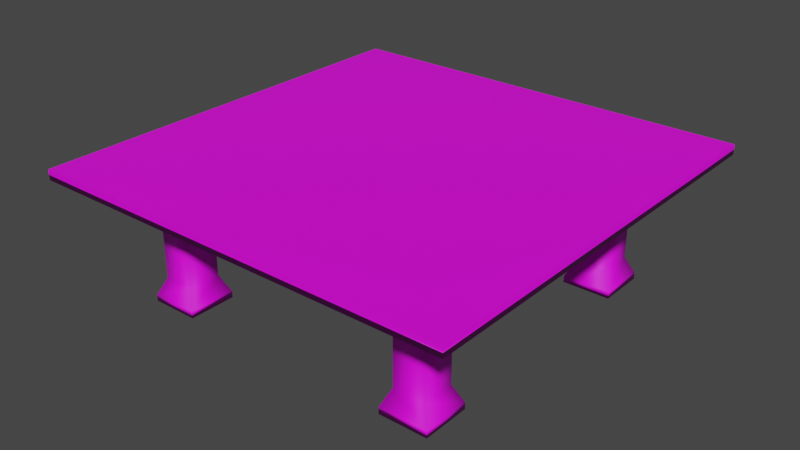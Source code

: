 # Source: table.blend  (saved by Blender 3.3.6; exported with 4.5.12 LTS)
import bpy
from mathutils import Matrix  # noqa: F401  (used for matrix-valued properties, if any)

bpy.ops.wm.read_factory_settings(use_empty=True)
scene = bpy.context.scene
scene.name = 'Scene'

# ---- collections
col_collection = bpy.data.collections.new('Collection'); scene.collection.children.link(col_collection)

# ---- images (referenced by path relative to the original .blend; pixels are not part of the script)
import os
ASSET_DIR = os.environ.get("B2B_ASSET_DIR", "")  # directory of the original .blend (textures are referenced by path, not embedded)
HERE = os.path.dirname(os.path.abspath(__file__))  # packed textures are extracted next to this script under _unpacked/

def load_image(name, relpath, width, height, colorspace="sRGB"):
    """Load a texture the original file referenced (path relative to the .blend, or extracted next to this script)."""
    p = next((c for c in (os.path.join(HERE, relpath), os.path.join(ASSET_DIR, relpath)) if relpath and os.path.exists(c)), "")
    if p:
        img = bpy.data.images.load(p, check_existing=True)
        img.name = name
    else:  # same state as the original file: an image datablock whose file is absent (Cycles renders it pink)
        img = bpy.data.images.new(name, width, height)
        img.source = "FILE"
        img.filepath = "//" + (relpath or name)
    img.colorspace_settings.name = colorspace
    return img
img_wood_texture_jpg_001 = load_image('wood texture.jpg.001', 'wood texture.jpg', 1024, 1024, 'sRGB')

# ---- materials (node trees are filled in below, after node groups)
mat_material = bpy.data.materials.new('Material')
mat_material.alpha_threshold = 0.0
mat_material.use_transparent_shadow = False
mat_material.roughness = 0.5
mat_material.line_color = (0.0, 0.0, 0.0, 1.0)

# ---- material node trees
mat_material.use_nodes = True; mat_material.node_tree.nodes.clear()
_N = mat_material.node_tree.nodes; _L = mat_material.node_tree.links
n0 = _N.new('ShaderNodeOutputMaterial'); n0.name = 'Material Output'; n0.location = (300, 300)
n1 = _N.new('ShaderNodeBsdfPrincipled'); n1.name = 'Principled BSDF'; n1.location = (10, 300)
n1.distribution = 'GGX'
n1.subsurface_method = 'RANDOM_WALK_SKIN'
n1.inputs[3].default_value = 1.45
n1.inputs[27].default_value = (0.0, 0.0, 0.0, 1.0)
n1.inputs[28].default_value = 1.0
n2 = _N.new('ShaderNodeTexImage'); n2.name = 'Image Texture'; n2.location = (-280, 280)
n2.image = img_wood_texture_jpg_001
_L.new(n1.outputs[0], n0.inputs[0])
_L.new(n2.outputs[0], n1.inputs[0])
n0.is_active_output = True

# ---- world
world_world = bpy.data.worlds.new('World'); scene.world = world_world
world_world.use_nodes = True; world_world.node_tree.nodes.clear()
_N = world_world.node_tree.nodes; _L = world_world.node_tree.links
n0 = _N.new('ShaderNodeOutputWorld'); n0.name = 'World Output'; n0.location = (300, 300)
n1 = _N.new('ShaderNodeBackground'); n1.name = 'Background'; n1.location = (10, 300)
n1.inputs[0].default_value = (0.05088, 0.05088, 0.05088, 1.0)
_L.new(n1.outputs[0], n0.inputs[0])
n0.is_active_output = True
world_world.color = (0.05088, 0.05088, 0.05088)
world_world.use_sun_shadow = False
world_world.sun_shadow_jitter_overblur = 0.0

# ---- meshes
me_cube_003 = bpy.data.meshes.new('Cube.003')
me_cube_003.from_pydata([(1.0, 1.0, -1.0), (1.0, 1.0, 1.0), (1.0, 0.0, -1.0), (1.0, 0.25, -1.0), (1.0, 0.5, -1.0), (1.0, 0.75, -1.0), (1.0, 0.75, 1.0), (1.0, 0.5, 1.0), (1.0, 0.25, 1.0), (1.0, 0.0, 1.0), (0.75, 1.0, -1.0), (0.5, 1.0, -1.0), (0.25, 1.0, -1.0), (0.0, 1.0, -1.0), (0.0, 1.0, 1.0), (0.25, 1.0, 1.0), (0.5, 1.0, 1.0), (0.75, 1.0, 1.0), (0.0, 0.75, 1.0), (0.25, 0.75, 1.0), (0.5, 0.75, 1.0), (0.75, 0.75, 1.0), (0.0, 0.5, 1.0), (0.25, 0.5, 1.0), (0.5, 0.5, 1.0), (0.75, 0.5, 1.0), (0.0, 0.25, 1.0), (0.25, 0.25, 1.0), (0.5, 0.25, 1.0), (0.75, 0.25, 1.0), (0.0, 0.0, 1.0), (0.25, 0.0, 1.0), (0.5, 0.0, 1.0), (0.75, 0.0, 1.0), (0.25, 0.75, -1.0), (0.0, 0.75, -1.0), (0.25, 0.5, -1.0), (0.0, 0.5, -1.0), (0.75, 0.25, -1.0), (0.5, 0.25, -1.0), (0.25, 0.25, -1.0), (0.0, 0.25, -1.0), (0.75, 0.0, -1.0), (0.5, 0.0, -1.0), (0.25, 0.0, -1.0), (0.0, 0.0, -1.0), (0.75, 0.5, -1.0), (0.5, 0.5, -1.0), (0.75, 0.75, -1.0), (0.5, 0.75, -1.0), (0.7, 0.7, -6.0), (0.55, 0.7, -6.0), (0.7, 0.55, -6.0), (0.55, 0.55, -6.0), (0.7, 0.7, -21.05), (0.55, 0.7, -21.05), (0.7, 0.55, -21.05), (0.55, 0.55, -21.05), (0.7375, 0.7375, -24.56), (0.5125, 0.7375, -24.56), (0.7375, 0.5125, -24.56), (0.5125, 0.5125, -24.56), (0.7375, 0.7375, -25.84), (0.5125, 0.7375, -25.84), (0.7375, 0.5125, -25.84), (0.5125, 0.5125, -25.84), (-1.0, 1.0, -1.0), (-1.0, 1.0, 1.0), (-1.0, 0.0, -1.0), (-1.0, 0.25, -1.0), (-1.0, 0.5, -1.0), (-1.0, 0.75, -1.0), (-1.0, 0.75, 1.0), (-1.0, 0.5, 1.0), (-1.0, 0.25, 1.0), (-1.0, 0.0, 1.0), (-0.75, 1.0, -1.0), (-0.5, 1.0, -1.0), (-0.25, 1.0, -1.0), (-0.25, 1.0, 1.0), (-0.5, 1.0, 1.0), (-0.75, 1.0, 1.0), (-0.25, 0.75, 1.0), (-0.5, 0.75, 1.0), (-0.75, 0.75, 1.0), (-0.25, 0.5, 1.0), (-0.5, 0.5, 1.0), (-0.75, 0.5, 1.0), (-0.25, 0.25, 1.0), (-0.5, 0.25, 1.0), (-0.75, 0.25, 1.0), (-0.25, 0.0, 1.0), (-0.5, 0.0, 1.0), (-0.75, 0.0, 1.0), (-0.5, 0.75, -1.0), (-0.25, 0.75, -1.0), (-0.5, 0.5, -1.0), (-0.25, 0.5, -1.0), (-0.75, 0.25, -1.0), (-0.5, 0.25, -1.0), (-0.25, 0.25, -1.0), (-0.75, 0.0, -1.0), (-0.5, 0.0, -1.0), (-0.25, 0.0, -1.0), (-0.75, 0.5, -1.0), (-0.75, 0.75, -1.0), (-0.7, 0.7, -6.0), (-0.55, 0.7, -6.0), (-0.7, 0.55, -6.0), (-0.55, 0.55, -6.0), (-0.7, 0.7, -21.05), (-0.55, 0.7, -21.05), (-0.7, 0.55, -21.05), (-0.55, 0.55, -21.05), (-0.7375, 0.7375, -24.56), (-0.5125, 0.7375, -24.56), (-0.7375, 0.5125, -24.56), (-0.5125, 0.5125, -24.56), (-0.7375, 0.7375, -25.84), (-0.5125, 0.7375, -25.84), (-0.7375, 0.5125, -25.84), (-0.5125, 0.5125, -25.84), (1.0, -1.0, -1.0), (1.0, -1.0, 1.0), (1.0, -0.25, -1.0), (1.0, -0.5, -1.0), (1.0, -0.75, -1.0), (1.0, -0.75, 1.0), (1.0, -0.5, 1.0), (1.0, -0.25, 1.0), (0.75, -1.0, -1.0), (0.5, -1.0, -1.0), (0.25, -1.0, -1.0), (0.0, -1.0, -1.0), (0.0, -1.0, 1.0), (0.25, -1.0, 1.0), (0.5, -1.0, 1.0), (0.75, -1.0, 1.0), (0.0, -0.75, 1.0), (0.25, -0.75, 1.0), (0.5, -0.75, 1.0), (0.75, -0.75, 1.0), (0.0, -0.5, 1.0), (0.25, -0.5, 1.0), (0.5, -0.5, 1.0), (0.75, -0.5, 1.0), (0.0, -0.25, 1.0), (0.25, -0.25, 1.0), (0.5, -0.25, 1.0), (0.75, -0.25, 1.0), (0.25, -0.75, -1.0), (0.0, -0.75, -1.0), (0.5, -0.5, -1.0), (0.25, -0.5, -1.0), (0.0, -0.5, -1.0), (0.75, -0.25, -1.0), (0.5, -0.25, -1.0), (0.25, -0.25, -1.0), (0.0, -0.25, -1.0), (0.75, -0.5, -1.0), (0.5, -0.75, -1.0), (0.75, -0.75, -1.0), (0.7, -0.7, -6.0), (0.55, -0.7, -6.0), (0.7, -0.55, -6.0), (0.55, -0.55, -6.0), (0.7, -0.7, -21.05), (0.55, -0.7, -21.05), (0.7, -0.55, -21.05), (0.55, -0.55, -21.05), (0.7375, -0.7375, -24.56), (0.5125, -0.7375, -24.56), (0.7375, -0.5125, -24.56), (0.5125, -0.5125, -24.56), (0.7375, -0.7375, -25.84), (0.5125, -0.7375, -25.84), (0.7375, -0.5125, -25.84), (0.5125, -0.5125, -25.84), (-1.0, -1.0, -1.0), (-1.0, -1.0, 1.0), (-1.0, -0.25, -1.0), (-1.0, -0.5, -1.0), (-1.0, -0.75, -1.0), (-1.0, -0.75, 1.0), (-1.0, -0.5, 1.0), (-1.0, -0.25, 1.0), (-0.75, -1.0, -1.0), (-0.5, -1.0, -1.0), (-0.25, -1.0, -1.0), (-0.25, -1.0, 1.0), (-0.5, -1.0, 1.0), (-0.75, -1.0, 1.0), (-0.25, -0.75, 1.0), (-0.5, -0.75, 1.0), (-0.75, -0.75, 1.0), (-0.25, -0.5, 1.0), (-0.5, -0.5, 1.0), (-0.75, -0.5, 1.0), (-0.25, -0.25, 1.0), (-0.5, -0.25, 1.0), (-0.75, -0.25, 1.0), (-0.25, -0.75, -1.0), (-0.25, -0.5, -1.0), (-0.75, -0.25, -1.0), (-0.5, -0.25, -1.0), (-0.25, -0.25, -1.0), (-0.5, -0.75, -1.0), (-0.5, -0.5, -1.0), (-0.75, -0.75, -1.0), (-0.75, -0.5, -1.0), (-0.7, -0.7, -6.0), (-0.55, -0.7, -6.0), (-0.7, -0.55, -6.0), (-0.55, -0.55, -6.0), (-0.7, -0.7, -21.05), (-0.55, -0.7, -21.05), (-0.7, -0.55, -21.05), (-0.55, -0.55, -21.05), (-0.7375, -0.7375, -24.56), (-0.5125, -0.7375, -24.56), (-0.7375, -0.5125, -24.56), (-0.5125, -0.5125, -24.56), (-0.7375, -0.7375, -25.84), (-0.5125, -0.7375, -25.84), (-0.7375, -0.5125, -25.84), (-0.5125, -0.5125, -25.84)], [], [(10, 17, 1, 0), (10, 0, 5, 48), (48, 5, 4, 46), (46, 4, 3, 38), (38, 3, 2, 42), (0, 1, 6, 5), (5, 6, 7, 4), (4, 7, 8, 3), (3, 8, 9, 2), (41, 40, 44, 45), (40, 39, 43, 44), (39, 38, 42, 43), (37, 36, 40, 41), (36, 47, 39, 40), (47, 46, 38, 39), (35, 34, 36, 37), (34, 49, 47, 36), (13, 12, 34, 35), (12, 11, 49, 34), (11, 10, 48, 49), (8, 29, 33, 9), (29, 28, 32, 33), (28, 27, 31, 32), (27, 26, 30, 31), (7, 25, 29, 8), (25, 24, 28, 29), (24, 23, 27, 28), (23, 22, 26, 27), (6, 21, 25, 7), (21, 20, 24, 25), (20, 19, 23, 24), (19, 18, 22, 23), (1, 17, 21, 6), (17, 16, 20, 21), (16, 15, 19, 20), (15, 14, 18, 19), (13, 14, 15, 12), (12, 15, 16, 11), (11, 16, 17, 10), (49, 48, 50, 51), (50, 52, 56, 54), (48, 46, 52, 50), (46, 47, 53, 52), (47, 49, 51, 53), (57, 55, 59, 61), (52, 53, 57, 56), (53, 51, 55, 57), (51, 50, 54, 55), (58, 60, 64, 62), (55, 54, 58, 59), (54, 56, 60, 58), (56, 57, 61, 60), (63, 62, 64, 65), (60, 61, 65, 64), (61, 59, 63, 65), (59, 58, 62, 63), (76, 66, 67, 81), (76, 105, 71, 66), (105, 104, 70, 71), (104, 98, 69, 70), (98, 101, 68, 69), (66, 71, 72, 67), (71, 70, 73, 72), (70, 69, 74, 73), (69, 68, 75, 74), (41, 45, 103, 100), (100, 103, 102, 99), (99, 102, 101, 98), (37, 41, 100, 97), (97, 100, 99, 96), (96, 99, 98, 104), (35, 37, 97, 95), (95, 97, 96, 94), (13, 35, 95, 78), (78, 95, 94, 77), (77, 94, 105, 76), (74, 75, 93, 90), (90, 93, 92, 89), (89, 92, 91, 88), (88, 91, 30, 26), (73, 74, 90, 87), (87, 90, 89, 86), (86, 89, 88, 85), (85, 88, 26, 22), (72, 73, 87, 84), (84, 87, 86, 83), (83, 86, 85, 82), (82, 85, 22, 18), (67, 72, 84, 81), (81, 84, 83, 80), (80, 83, 82, 79), (79, 82, 18, 14), (13, 78, 79, 14), (78, 77, 80, 79), (77, 76, 81, 80), (94, 107, 106, 105), (106, 110, 112, 108), (105, 106, 108, 104), (104, 108, 109, 96), (96, 109, 107, 94), (113, 117, 115, 111), (108, 112, 113, 109), (109, 113, 111, 107), (107, 111, 110, 106), (114, 118, 120, 116), (111, 115, 114, 110), (110, 114, 116, 112), (112, 116, 117, 113), (119, 121, 120, 118), (116, 120, 121, 117), (117, 121, 119, 115), (115, 119, 118, 114), (130, 122, 123, 137), (130, 161, 126, 122), (161, 159, 125, 126), (159, 155, 124, 125), (155, 42, 2, 124), (122, 126, 127, 123), (126, 125, 128, 127), (125, 124, 129, 128), (124, 2, 9, 129), (158, 45, 44, 157), (157, 44, 43, 156), (156, 43, 42, 155), (154, 158, 157, 153), (153, 157, 156, 152), (152, 156, 155, 159), (151, 154, 153, 150), (150, 153, 152, 160), (133, 151, 150, 132), (132, 150, 160, 131), (131, 160, 161, 130), (129, 9, 33, 149), (149, 33, 32, 148), (148, 32, 31, 147), (147, 31, 30, 146), (128, 129, 149, 145), (145, 149, 148, 144), (144, 148, 147, 143), (143, 147, 146, 142), (127, 128, 145, 141), (141, 145, 144, 140), (140, 144, 143, 139), (139, 143, 142, 138), (123, 127, 141, 137), (137, 141, 140, 136), (136, 140, 139, 135), (135, 139, 138, 134), (133, 132, 135, 134), (132, 131, 136, 135), (131, 130, 137, 136), (160, 163, 162, 161), (162, 166, 168, 164), (161, 162, 164, 159), (159, 164, 165, 152), (152, 165, 163, 160), (169, 173, 171, 167), (164, 168, 169, 165), (165, 169, 167, 163), (163, 167, 166, 162), (170, 174, 176, 172), (167, 171, 170, 166), (166, 170, 172, 168), (168, 172, 173, 169), (175, 177, 176, 174), (172, 176, 177, 173), (173, 177, 175, 171), (171, 175, 174, 170), (186, 191, 179, 178), (186, 178, 182, 208), (208, 182, 181, 209), (209, 181, 180, 203), (203, 180, 68, 101), (178, 179, 183, 182), (182, 183, 184, 181), (181, 184, 185, 180), (180, 185, 75, 68), (158, 205, 103, 45), (205, 204, 102, 103), (204, 203, 101, 102), (154, 202, 205, 158), (202, 207, 204, 205), (207, 209, 203, 204), (151, 201, 202, 154), (201, 206, 207, 202), (133, 188, 201, 151), (188, 187, 206, 201), (187, 186, 208, 206), (185, 200, 93, 75), (200, 199, 92, 93), (199, 198, 91, 92), (198, 146, 30, 91), (184, 197, 200, 185), (197, 196, 199, 200), (196, 195, 198, 199), (195, 142, 146, 198), (183, 194, 197, 184), (194, 193, 196, 197), (193, 192, 195, 196), (192, 138, 142, 195), (179, 191, 194, 183), (191, 190, 193, 194), (190, 189, 192, 193), (189, 134, 138, 192), (133, 134, 189, 188), (188, 189, 190, 187), (187, 190, 191, 186), (206, 208, 210, 211), (210, 212, 216, 214), (208, 209, 212, 210), (209, 207, 213, 212), (207, 206, 211, 213), (217, 215, 219, 221), (212, 213, 217, 216), (213, 211, 215, 217), (211, 210, 214, 215), (218, 220, 224, 222), (215, 214, 218, 219), (214, 216, 220, 218), (216, 217, 221, 220), (223, 222, 224, 225), (220, 221, 225, 224), (221, 219, 223, 225), (219, 218, 222, 223)])
me_cube_003.polygons.foreach_set('use_smooth', [True] * 224)
_uv = me_cube_003.uv_layers.new(name='UVMap')
_uv.uv.foreach_set('vector', [0.3901, 0.01511, 0.3901, 0.2706, 0.3688, 0.2706, 0.3688, 0.01511, 0.4889, 0.568, 0.4889, 0.5162, 0.5234, 0.5162, 0.5234, 0.568, 0.5234, 0.568, 0.5234, 0.5162, 0.5578, 0.5162, 0.5578, 0.568, 0.5578, 0.568, 0.5578, 0.5162, 0.5923, 0.5162, 0.5923, 0.568, 0.5923, 0.568, 0.5923, 0.5162, 0.6268, 0.5162, 0.6268, 0.568, 0.3688, 0.01511, 0.3688, 0.2706, 0.3476, 0.2706, 0.3476, 0.01511, 0.3476, 0.01511, 0.3476, 0.2706, 0.3263, 0.2706, 0.3263, 0.01511, 0.3263, 0.01511, 0.3263, 0.2706, 0.3051, 0.2706, 0.3051, 0.01511, 0.3051, 0.01511, 0.3051, 0.2706, 0.2838, 0.2706, 0.2838, 0.01511, 0.5923, 0.7235, 0.5923, 0.6717, 0.6268, 0.6717, 0.6268, 0.7235, 0.5923, 0.6717, 0.5923, 0.6199, 0.6268, 0.6199, 0.6268, 0.6717, 0.5923, 0.6199, 0.5923, 0.568, 0.6268, 0.568, 0.6268, 0.6199, 0.5578, 0.7235, 0.5578, 0.6717, 0.5923, 0.6717, 0.5923, 0.7235, 0.5578, 0.6717, 0.5578, 0.6199, 0.5923, 0.6199, 0.5923, 0.6717, 0.5578, 0.6199, 0.5578, 0.568, 0.5923, 0.568, 0.5923, 0.6199, 0.5234, 0.7235, 0.5234, 0.6717, 0.5578, 0.6717, 0.5578, 0.7235, 0.5234, 0.6717, 0.5234, 0.6199, 0.5578, 0.6199, 0.5578, 0.6717, 0.4889, 0.7235, 0.4889, 0.6717, 0.5234, 0.6717, 0.5234, 0.7235, 0.4889, 0.6717, 0.4889, 0.6199, 0.5234, 0.6199, 0.5234, 0.6717, 0.4889, 0.6199, 0.4889, 0.568, 0.5234, 0.568, 0.5234, 0.6199, 0.1828, 0.9807, 0.1828, 0.8984, 0.2376, 0.8984, 0.2376, 0.9807, 0.1828, 0.8984, 0.1828, 0.8161, 0.2376, 0.8161, 0.2376, 0.8984, 0.1828, 0.8161, 0.1828, 0.7338, 0.2376, 0.7338, 0.2376, 0.8161, 0.1828, 0.7338, 0.1828, 0.6515, 0.2376, 0.6515, 0.2376, 0.7338, 0.1281, 0.9807, 0.1281, 0.8984, 0.1828, 0.8984, 0.1828, 0.9807, 0.1281, 0.8984, 0.1281, 0.8161, 0.1828, 0.8161, 0.1828, 0.8984, 0.1281, 0.8161, 0.1281, 0.7338, 0.1828, 0.7338, 0.1828, 0.8161, 0.1281, 0.7338, 0.1281, 0.6515, 0.1828, 0.6515, 0.1828, 0.7338, 0.0733, 0.9807, 0.0733, 0.8984, 0.1281, 0.8984, 0.1281, 0.9807, 0.0733, 0.8984, 0.0733, 0.8161, 0.1281, 0.8161, 0.1281, 0.8984, 0.0733, 0.8161, 0.0733, 0.7338, 0.1281, 0.7338, 0.1281, 0.8161, 0.0733, 0.7338, 0.0733, 0.6515, 0.1281, 0.6515, 0.1281, 0.7338, 0.01853, 0.9807, 0.01853, 0.8984, 0.0733, 0.8984, 0.0733, 0.9807, 0.01853, 0.8984, 0.01853, 0.8161, 0.0733, 0.8161, 0.0733, 0.8984, 0.01853, 0.8161, 0.01853, 0.7338, 0.0733, 0.7338, 0.0733, 0.8161, 0.01853, 0.7338, 0.01853, 0.6515, 0.0733, 0.6515, 0.0733, 0.7338, 0.4538, 0.01511, 0.4538, 0.2706, 0.4326, 0.2706, 0.4326, 0.01511, 0.4326, 0.01511, 0.4326, 0.2706, 0.4113, 0.2706, 0.4113, 0.01511, 0.4113, 0.01511, 0.4113, 0.2706, 0.3901, 0.2706, 0.3901, 0.01511, 0.9747, 0.9963, 0.9659, 0.9963, 0.9667, 0.7301, 0.972, 0.7301, 0.9667, 0.7301, 0.9614, 0.7301, 0.9616, 0.2709, 0.9669, 0.2709, 0.9659, 0.9963, 0.9571, 0.9962, 0.9614, 0.7301, 0.9667, 0.7301, 0.9571, 0.9962, 0.9483, 0.9957, 0.9561, 0.7299, 0.9614, 0.7301, 0.9836, 0.9959, 0.9747, 0.9963, 0.972, 0.7301, 0.9774, 0.73, 0.9775, 0.2711, 0.9722, 0.271, 0.9754, 0.08478, 0.9833, 0.08503, 0.9614, 0.7301, 0.9561, 0.7299, 0.9563, 0.271, 0.9616, 0.2709, 0.9774, 0.73, 0.972, 0.7301, 0.9722, 0.271, 0.9775, 0.2711, 0.972, 0.7301, 0.9667, 0.7301, 0.9669, 0.2709, 0.9722, 0.271, 0.9675, 0.08466, 0.9596, 0.08467, 0.9597, 0.01693, 0.9677, 0.01697, 0.9722, 0.271, 0.9669, 0.2709, 0.9675, 0.08466, 0.9754, 0.08478, 0.9669, 0.2709, 0.9616, 0.2709, 0.9596, 0.08467, 0.9675, 0.08466, 0.9616, 0.2709, 0.9563, 0.271, 0.9517, 0.08481, 0.9596, 0.08467, 0.9756, 0.01703, 0.9677, 0.01697, 0.9677, 0.00501, 0.9757, 0.005067, 0.9596, 0.08467, 0.9517, 0.08481, 0.9518, 0.0169, 0.9597, 0.01693, 0.9833, 0.08503, 0.9754, 0.08478, 0.9756, 0.01703, 0.9836, 0.0171, 0.9754, 0.08478, 0.9675, 0.08466, 0.9677, 0.01697, 0.9756, 0.01703, 0.5176, 0.01511, 0.5388, 0.01511, 0.5388, 0.2706, 0.5176, 0.2706, 0.4889, 0.8789, 0.5234, 0.8789, 0.5234, 0.9308, 0.4889, 0.9308, 0.5234, 0.8789, 0.5578, 0.8789, 0.5578, 0.9308, 0.5234, 0.9308, 0.5578, 0.8789, 0.5923, 0.8789, 0.5923, 0.9308, 0.5578, 0.9308, 0.5923, 0.8789, 0.6268, 0.8789, 0.6268, 0.9308, 0.5923, 0.9308, 0.5388, 0.01511, 0.5601, 0.01511, 0.5601, 0.2706, 0.5388, 0.2706, 0.5601, 0.01511, 0.5813, 0.01511, 0.5813, 0.2706, 0.5601, 0.2706, 0.5813, 0.01511, 0.6026, 0.01511, 0.6026, 0.2706, 0.5813, 0.2706, 0.6026, 0.01511, 0.6238, 0.01511, 0.6238, 0.2706, 0.6026, 0.2706, 0.5923, 0.7235, 0.6268, 0.7235, 0.6268, 0.7753, 0.5923, 0.7753, 0.5923, 0.7753, 0.6268, 0.7753, 0.6268, 0.8271, 0.5923, 0.8271, 0.5923, 0.8271, 0.6268, 0.8271, 0.6268, 0.8789, 0.5923, 0.8789, 0.5578, 0.7235, 0.5923, 0.7235, 0.5923, 0.7753, 0.5578, 0.7753, 0.5578, 0.7753, 0.5923, 0.7753, 0.5923, 0.8271, 0.5578, 0.8271, 0.5578, 0.8271, 0.5923, 0.8271, 0.5923, 0.8789, 0.5578, 0.8789, 0.5234, 0.7235, 0.5578, 0.7235, 0.5578, 0.7753, 0.5234, 0.7753, 0.5234, 0.7753, 0.5578, 0.7753, 0.5578, 0.8271, 0.5234, 0.8271, 0.4889, 0.7235, 0.5234, 0.7235, 0.5234, 0.7753, 0.4889, 0.7753, 0.4889, 0.7753, 0.5234, 0.7753, 0.5234, 0.8271, 0.4889, 0.8271, 0.4889, 0.8271, 0.5234, 0.8271, 0.5234, 0.8789, 0.4889, 0.8789, 0.1828, 0.3223, 0.2376, 0.3223, 0.2376, 0.4046, 0.1828, 0.4046, 0.1828, 0.4046, 0.2376, 0.4046, 0.2376, 0.4869, 0.1828, 0.4869, 0.1828, 0.4869, 0.2376, 0.4869, 0.2376, 0.5692, 0.1828, 0.5692, 0.1828, 0.5692, 0.2376, 0.5692, 0.2376, 0.6515, 0.1828, 0.6515, 0.1281, 0.3223, 0.1828, 0.3223, 0.1828, 0.4046, 0.1281, 0.4046, 0.1281, 0.4046, 0.1828, 0.4046, 0.1828, 0.4869, 0.1281, 0.4869, 0.1281, 0.4869, 0.1828, 0.4869, 0.1828, 0.5692, 0.1281, 0.5692, 0.1281, 0.5692, 0.1828, 0.5692, 0.1828, 0.6515, 0.1281, 0.6515, 0.0733, 0.3223, 0.1281, 0.3223, 0.1281, 0.4046, 0.0733, 0.4046, 0.0733, 0.4046, 0.1281, 0.4046, 0.1281, 0.4869, 0.0733, 0.4869, 0.0733, 0.4869, 0.1281, 0.4869, 0.1281, 0.5692, 0.0733, 0.5692, 0.0733, 0.5692, 0.1281, 0.5692, 0.1281, 0.6515, 0.0733, 0.6515, 0.01853, 0.3223, 0.0733, 0.3223, 0.0733, 0.4046, 0.01853, 0.4046, 0.01853, 0.4046, 0.0733, 0.4046, 0.0733, 0.4869, 0.01853, 0.4869, 0.01853, 0.4869, 0.0733, 0.4869, 0.0733, 0.5692, 0.01853, 0.5692, 0.01853, 0.5692, 0.0733, 0.5692, 0.0733, 0.6515, 0.01853, 0.6515, 0.4538, 0.01511, 0.4751, 0.01511, 0.4751, 0.2706, 0.4538, 0.2706, 0.4751, 0.01511, 0.4963, 0.01511, 0.4963, 0.2706, 0.4751, 0.2706, 0.4963, 0.01511, 0.5176, 0.01511, 0.5176, 0.2706, 0.4963, 0.2706, 0.8677, 0.01651, 0.865, 0.2777, 0.8598, 0.2777, 0.859, 0.01644, 0.8598, 0.2777, 0.86, 0.7285, 0.8548, 0.7285, 0.8546, 0.2778, 0.859, 0.01644, 0.8598, 0.2777, 0.8546, 0.2778, 0.8504, 0.01663, 0.8504, 0.01663, 0.8546, 0.2778, 0.8494, 0.2779, 0.8417, 0.01707, 0.8764, 0.01684, 0.8703, 0.2778, 0.865, 0.2777, 0.8677, 0.01651, 0.8704, 0.7282, 0.8761, 0.9109, 0.8683, 0.9111, 0.8652, 0.7284, 0.8546, 0.2778, 0.8548, 0.7285, 0.8496, 0.7284, 0.8494, 0.2779, 0.8703, 0.2778, 0.8704, 0.7282, 0.8652, 0.7284, 0.865, 0.2777, 0.865, 0.2777, 0.8652, 0.7284, 0.86, 0.7285, 0.8598, 0.2777, 0.8606, 0.9112, 0.8607, 0.9777, 0.8529, 0.9777, 0.8528, 0.9112, 0.8652, 0.7284, 0.8683, 0.9111, 0.8606, 0.9112, 0.86, 0.7285, 0.86, 0.7285, 0.8606, 0.9112, 0.8528, 0.9112, 0.8548, 0.7285, 0.8548, 0.7285, 0.8528, 0.9112, 0.845, 0.9111, 0.8496, 0.7284, 0.8686, 0.9776, 0.8686, 0.9894, 0.8608, 0.9894, 0.8607, 0.9777, 0.8528, 0.9112, 0.8529, 0.9777, 0.8451, 0.9777, 0.845, 0.9111, 0.8761, 0.9109, 0.8764, 0.9775, 0.8686, 0.9776, 0.8683, 0.9111, 0.8683, 0.9111, 0.8686, 0.9776, 0.8607, 0.9777, 0.8606, 0.9112, 0.1776, 0.01511, 0.1988, 0.01511, 0.1988, 0.2706, 0.1776, 0.2706, 0.7647, 0.568, 0.7302, 0.568, 0.7302, 0.5162, 0.7647, 0.5162, 0.7302, 0.568, 0.6958, 0.568, 0.6958, 0.5162, 0.7302, 0.5162, 0.6958, 0.568, 0.6613, 0.568, 0.6613, 0.5162, 0.6958, 0.5162, 0.6613, 0.568, 0.6268, 0.568, 0.6268, 0.5162, 0.6613, 0.5162, 0.1988, 0.01511, 0.2201, 0.01511, 0.2201, 0.2706, 0.1988, 0.2706, 0.2201, 0.01511, 0.2413, 0.01511, 0.2413, 0.2706, 0.2201, 0.2706, 0.2413, 0.01511, 0.2626, 0.01511, 0.2626, 0.2706, 0.2413, 0.2706, 0.2626, 0.01511, 0.2838, 0.01511, 0.2838, 0.2706, 0.2626, 0.2706, 0.6613, 0.7235, 0.6268, 0.7235, 0.6268, 0.6717, 0.6613, 0.6717, 0.6613, 0.6717, 0.6268, 0.6717, 0.6268, 0.6199, 0.6613, 0.6199, 0.6613, 0.6199, 0.6268, 0.6199, 0.6268, 0.568, 0.6613, 0.568, 0.6958, 0.7235, 0.6613, 0.7235, 0.6613, 0.6717, 0.6958, 0.6717, 0.6958, 0.6717, 0.6613, 0.6717, 0.6613, 0.6199, 0.6958, 0.6199, 0.6958, 0.6199, 0.6613, 0.6199, 0.6613, 0.568, 0.6958, 0.568, 0.7302, 0.7235, 0.6958, 0.7235, 0.6958, 0.6717, 0.7302, 0.6717, 0.7302, 0.6717, 0.6958, 0.6717, 0.6958, 0.6199, 0.7302, 0.6199, 0.7647, 0.7235, 0.7302, 0.7235, 0.7302, 0.6717, 0.7647, 0.6717, 0.7647, 0.6717, 0.7302, 0.6717, 0.7302, 0.6199, 0.7647, 0.6199, 0.7647, 0.6199, 0.7302, 0.6199, 0.7302, 0.568, 0.7647, 0.568, 0.2923, 0.9807, 0.2376, 0.9807, 0.2376, 0.8984, 0.2923, 0.8984, 0.2923, 0.8984, 0.2376, 0.8984, 0.2376, 0.8161, 0.2923, 0.8161, 0.2923, 0.8161, 0.2376, 0.8161, 0.2376, 0.7338, 0.2923, 0.7338, 0.2923, 0.7338, 0.2376, 0.7338, 0.2376, 0.6515, 0.2923, 0.6515, 0.3471, 0.9807, 0.2923, 0.9807, 0.2923, 0.8984, 0.3471, 0.8984, 0.3471, 0.8984, 0.2923, 0.8984, 0.2923, 0.8161, 0.3471, 0.8161, 0.3471, 0.8161, 0.2923, 0.8161, 0.2923, 0.7338, 0.3471, 0.7338, 0.3471, 0.7338, 0.2923, 0.7338, 0.2923, 0.6515, 0.3471, 0.6515, 0.4019, 0.9807, 0.3471, 0.9807, 0.3471, 0.8984, 0.4019, 0.8984, 0.4019, 0.8984, 0.3471, 0.8984, 0.3471, 0.8161, 0.4019, 0.8161, 0.4019, 0.8161, 0.3471, 0.8161, 0.3471, 0.7338, 0.4019, 0.7338, 0.4019, 0.7338, 0.3471, 0.7338, 0.3471, 0.6515, 0.4019, 0.6515, 0.4566, 0.9807, 0.4019, 0.9807, 0.4019, 0.8984, 0.4566, 0.8984, 0.4566, 0.8984, 0.4019, 0.8984, 0.4019, 0.8161, 0.4566, 0.8161, 0.4566, 0.8161, 0.4019, 0.8161, 0.4019, 0.7338, 0.4566, 0.7338, 0.4566, 0.7338, 0.4019, 0.7338, 0.4019, 0.6515, 0.4566, 0.6515, 0.1138, 0.01511, 0.1351, 0.01511, 0.1351, 0.2706, 0.1138, 0.2706, 0.1351, 0.01511, 0.1563, 0.01511, 0.1563, 0.2706, 0.1351, 0.2706, 0.1563, 0.01511, 0.1776, 0.01511, 0.1776, 0.2706, 0.1563, 0.2706, 0.8169, 0.01791, 0.8143, 0.2781, 0.8091, 0.2781, 0.8083, 0.01784, 0.8091, 0.2781, 0.8093, 0.7271, 0.8041, 0.7271, 0.8039, 0.2782, 0.8083, 0.01784, 0.8091, 0.2781, 0.8039, 0.2782, 0.7997, 0.01802, 0.7997, 0.01802, 0.8039, 0.2782, 0.7987, 0.2783, 0.7911, 0.01847, 0.8256, 0.01823, 0.8195, 0.2782, 0.8143, 0.2781, 0.8169, 0.01791, 0.8197, 0.7269, 0.8253, 0.9089, 0.8176, 0.9091, 0.8145, 0.7271, 0.8039, 0.2782, 0.8041, 0.7271, 0.7989, 0.727, 0.7987, 0.2783, 0.8195, 0.2782, 0.8197, 0.7269, 0.8145, 0.7271, 0.8143, 0.2781, 0.8143, 0.2781, 0.8145, 0.7271, 0.8093, 0.7271, 0.8091, 0.2781, 0.8098, 0.9092, 0.81, 0.9754, 0.8022, 0.9755, 0.8021, 0.9092, 0.8145, 0.7271, 0.8176, 0.9091, 0.8098, 0.9092, 0.8093, 0.7271, 0.8093, 0.7271, 0.8098, 0.9092, 0.8021, 0.9092, 0.8041, 0.7271, 0.8041, 0.7271, 0.8021, 0.9092, 0.7944, 0.9091, 0.7989, 0.727, 0.8178, 0.9754, 0.8178, 0.9871, 0.8101, 0.9871, 0.81, 0.9754, 0.8021, 0.9092, 0.8022, 0.9755, 0.7945, 0.9755, 0.7944, 0.9091, 0.8253, 0.9089, 0.8256, 0.9753, 0.8178, 0.9754, 0.8176, 0.9091, 0.8176, 0.9091, 0.8178, 0.9754, 0.81, 0.9754, 0.8098, 0.9092, 0.0501, 0.01511, 0.0501, 0.2706, 0.02885, 0.2706, 0.02885, 0.01511, 0.7647, 0.8789, 0.7647, 0.9308, 0.7302, 0.9308, 0.7302, 0.8789, 0.7302, 0.8789, 0.7302, 0.9308, 0.6958, 0.9308, 0.6958, 0.8789, 0.6958, 0.8789, 0.6958, 0.9308, 0.6613, 0.9308, 0.6613, 0.8789, 0.6613, 0.8789, 0.6613, 0.9308, 0.6268, 0.9308, 0.6268, 0.8789, 0.7088, 0.01511, 0.7088, 0.2706, 0.6876, 0.2706, 0.6876, 0.01511, 0.6876, 0.01511, 0.6876, 0.2706, 0.6663, 0.2706, 0.6663, 0.01511, 0.6663, 0.01511, 0.6663, 0.2706, 0.6451, 0.2706, 0.6451, 0.01511, 0.6451, 0.01511, 0.6451, 0.2706, 0.6238, 0.2706, 0.6238, 0.01511, 0.6613, 0.7235, 0.6613, 0.7753, 0.6268, 0.7753, 0.6268, 0.7235, 0.6613, 0.7753, 0.6613, 0.8271, 0.6268, 0.8271, 0.6268, 0.7753, 0.6613, 0.8271, 0.6613, 0.8789, 0.6268, 0.8789, 0.6268, 0.8271, 0.6958, 0.7235, 0.6958, 0.7753, 0.6613, 0.7753, 0.6613, 0.7235, 0.6958, 0.7753, 0.6958, 0.8271, 0.6613, 0.8271, 0.6613, 0.7753, 0.6958, 0.8271, 0.6958, 0.8789, 0.6613, 0.8789, 0.6613, 0.8271, 0.7302, 0.7235, 0.7302, 0.7753, 0.6958, 0.7753, 0.6958, 0.7235, 0.7302, 0.7753, 0.7302, 0.8271, 0.6958, 0.8271, 0.6958, 0.7753, 0.7647, 0.7235, 0.7647, 0.7753, 0.7302, 0.7753, 0.7302, 0.7235, 0.7647, 0.7753, 0.7647, 0.8271, 0.7302, 0.8271, 0.7302, 0.7753, 0.7647, 0.8271, 0.7647, 0.8789, 0.7302, 0.8789, 0.7302, 0.8271, 0.2923, 0.3223, 0.2923, 0.4046, 0.2376, 0.4046, 0.2376, 0.3223, 0.2923, 0.4046, 0.2923, 0.4869, 0.2376, 0.4869, 0.2376, 0.4046, 0.2923, 0.4869, 0.2923, 0.5692, 0.2376, 0.5692, 0.2376, 0.4869, 0.2923, 0.5692, 0.2923, 0.6515, 0.2376, 0.6515, 0.2376, 0.5692, 0.3471, 0.3223, 0.3471, 0.4046, 0.2923, 0.4046, 0.2923, 0.3223, 0.3471, 0.4046, 0.3471, 0.4869, 0.2923, 0.4869, 0.2923, 0.4046, 0.3471, 0.4869, 0.3471, 0.5692, 0.2923, 0.5692, 0.2923, 0.4869, 0.3471, 0.5692, 0.3471, 0.6515, 0.2923, 0.6515, 0.2923, 0.5692, 0.4019, 0.3223, 0.4019, 0.4046, 0.3471, 0.4046, 0.3471, 0.3223, 0.4019, 0.4046, 0.4019, 0.4869, 0.3471, 0.4869, 0.3471, 0.4046, 0.4019, 0.4869, 0.4019, 0.5692, 0.3471, 0.5692, 0.3471, 0.4869, 0.4019, 0.5692, 0.4019, 0.6515, 0.3471, 0.6515, 0.3471, 0.5692, 0.4566, 0.3223, 0.4566, 0.4046, 0.4019, 0.4046, 0.4019, 0.3223, 0.4566, 0.4046, 0.4566, 0.4869, 0.4019, 0.4869, 0.4019, 0.4046, 0.4566, 0.4869, 0.4566, 0.5692, 0.4019, 0.5692, 0.4019, 0.4869, 0.4566, 0.5692, 0.4566, 0.6515, 0.4019, 0.6515, 0.4019, 0.5692, 0.1138, 0.01511, 0.1138, 0.2706, 0.0926, 0.2706, 0.0926, 0.01511, 0.0926, 0.01511, 0.0926, 0.2706, 0.07135, 0.2706, 0.07135, 0.01511, 0.07135, 0.01511, 0.07135, 0.2706, 0.0501, 0.2706, 0.0501, 0.01511, 0.9212, 0.9905, 0.9125, 0.9906, 0.9133, 0.7275, 0.9186, 0.7275, 0.9133, 0.7275, 0.9081, 0.7275, 0.9083, 0.2737, 0.9135, 0.2737, 0.9125, 0.9906, 0.9038, 0.9904, 0.9081, 0.7275, 0.9133, 0.7275, 0.9038, 0.9904, 0.8951, 0.99, 0.9028, 0.7273, 0.9081, 0.7275, 0.93, 0.9902, 0.9212, 0.9905, 0.9186, 0.7275, 0.9238, 0.7275, 0.924, 0.274, 0.9188, 0.2738, 0.9219, 0.08984, 0.9297, 0.09008, 0.9081, 0.7275, 0.9028, 0.7273, 0.903, 0.2738, 0.9083, 0.2737, 0.9238, 0.7275, 0.9186, 0.7275, 0.9188, 0.2738, 0.924, 0.274, 0.9186, 0.7275, 0.9133, 0.7275, 0.9135, 0.2737, 0.9188, 0.2738, 0.9141, 0.08972, 0.9063, 0.08972, 0.9064, 0.02279, 0.9142, 0.02283, 0.9188, 0.2738, 0.9135, 0.2737, 0.9141, 0.08972, 0.9219, 0.08984, 0.9135, 0.2737, 0.9083, 0.2737, 0.9063, 0.08972, 0.9141, 0.08972, 0.9083, 0.2737, 0.903, 0.2738, 0.8984, 0.08986, 0.9063, 0.08972, 0.9221, 0.02289, 0.9142, 0.02283, 0.9143, 0.01101, 0.9221, 0.01106, 0.9063, 0.08972, 0.8984, 0.08986, 0.8985, 0.02276, 0.9064, 0.02279, 0.9297, 0.09008, 0.9219, 0.08984, 0.9221, 0.02289, 0.93, 0.02296, 0.9219, 0.08984, 0.9141, 0.08972, 0.9142, 0.02283, 0.9221, 0.02289])
me_cube_003.materials.append(mat_material)
me_cube_003.update()

# ---- objects
ob_table = bpy.data.objects.new('Table', me_cube_003)

# ---- transforms, parenting, visibility, modifiers, constraints
ob_table.location = (0.0, 0.0, 0.0)
ob_table.scale = (0.85, 0.85, 0.02)

# ---- collection membership
col_collection.objects.link(ob_table)

# ---- scene / render settings (as saved in the file)
scene.frame_start = 1; scene.frame_end = 250; scene.frame_set(0)
scene.render.engine = 'BLENDER_EEVEE_NEXT'
scene.cycles.sampling_pattern = 'TABULATED_SOBOL'
scene.cycles.use_light_tree = False
scene.view_settings.view_transform = 'Filmic'
bpy.context.view_layer.update()

# ---- added for rendering (the .blend has no active camera and no usable light): camera, sun
cam_auto = bpy.data.cameras.new('AutoCamera')
cam_auto.lens = 50.0
cam_auto.sensor_width = 36.0
cam_auto.clip_end = 1000.0
ob_auto_camera = bpy.data.objects.new('AutoCamera', cam_auto)
scene.collection.objects.link(ob_auto_camera)
ob_auto_camera.location = (2.27915, -2.73498, 1.57496)
ob_auto_camera.rotation_euler = (1.09748, -7.21219e-08, 0.694738)
scene.camera = ob_auto_camera
light_auto_sun = bpy.data.lights.new('AutoSun', 'SUN')
light_auto_sun.energy = 3.0
light_auto_sun.angle = 0.0523599
ob_auto_sun = bpy.data.objects.new('AutoSun', light_auto_sun)
scene.collection.objects.link(ob_auto_sun)
ob_auto_sun.rotation_euler = (0.872665, 0.174533, 0.523599)
bpy.context.view_layer.update()
